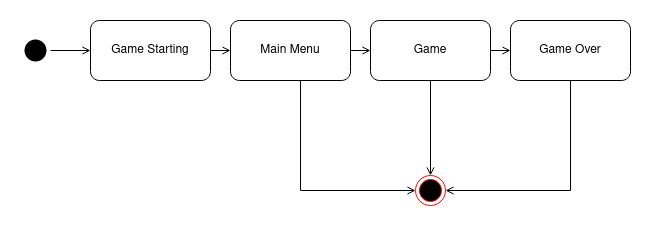

The diagram above was exported from draw.io. Its source (the exported page's mxGraphModel, read from the mxfile embedded in the PNG):
<mxGraphModel dx="869" dy="479" grid="1" gridSize="10" guides="1" tooltips="1" connect="1" arrows="1" fold="1" page="1" pageScale="1" pageWidth="850" pageHeight="1100" math="0" shadow="0">
  <root>
    <mxCell id="0" />
    <mxCell id="1" parent="0" />
    <mxCell id="Qy_oAN_VPOnHcFtMqCF6-1" value="" style="ellipse;html=1;shape=endState;fillColor=#000000;strokeColor=#ff0000;" vertex="1" parent="1">
      <mxGeometry x="535" y="500" width="30" height="30" as="geometry" />
    </mxCell>
    <mxCell id="Qy_oAN_VPOnHcFtMqCF6-13" style="edgeStyle=orthogonalEdgeStyle;rounded=0;orthogonalLoop=1;jettySize=auto;html=1;entryX=0;entryY=0.5;entryDx=0;entryDy=0;strokeWidth=1;endArrow=open;endFill=0;endSize=6;" edge="1" parent="1" source="Qy_oAN_VPOnHcFtMqCF6-2" target="Qy_oAN_VPOnHcFtMqCF6-3">
      <mxGeometry relative="1" as="geometry" />
    </mxCell>
    <mxCell id="Qy_oAN_VPOnHcFtMqCF6-2" value="" style="ellipse;html=1;shape=endState;fillColor=#000000;strokeColor=none;" vertex="1" parent="1">
      <mxGeometry x="140" y="360" width="30" height="30" as="geometry" />
    </mxCell>
    <mxCell id="opI13uQktb2d4Ju62lmZ-1" style="edgeStyle=none;rounded=0;orthogonalLoop=1;jettySize=auto;html=1;strokeWidth=1;endArrow=open;endFill=0;endSize=6;" edge="1" parent="1" source="Qy_oAN_VPOnHcFtMqCF6-3" target="Qy_oAN_VPOnHcFtMqCF6-4">
      <mxGeometry relative="1" as="geometry" />
    </mxCell>
    <mxCell id="Qy_oAN_VPOnHcFtMqCF6-3" value="Game Starting" style="rounded=1;whiteSpace=wrap;html=1;" vertex="1" parent="1">
      <mxGeometry x="210" y="345" width="120" height="60" as="geometry" />
    </mxCell>
    <mxCell id="Qy_oAN_VPOnHcFtMqCF6-7" style="edgeStyle=orthogonalEdgeStyle;rounded=0;orthogonalLoop=1;jettySize=auto;html=1;entryX=0;entryY=0.5;entryDx=0;entryDy=0;strokeWidth=1;endArrow=open;endFill=0;endSize=6;" edge="1" parent="1" source="Qy_oAN_VPOnHcFtMqCF6-4" target="Qy_oAN_VPOnHcFtMqCF6-1">
      <mxGeometry relative="1" as="geometry">
        <Array as="points">
          <mxPoint x="420" y="515" />
        </Array>
      </mxGeometry>
    </mxCell>
    <mxCell id="opI13uQktb2d4Ju62lmZ-2" style="edgeStyle=none;rounded=0;orthogonalLoop=1;jettySize=auto;html=1;entryX=0;entryY=0.5;entryDx=0;entryDy=0;strokeWidth=1;endArrow=open;endFill=0;endSize=6;" edge="1" parent="1" source="Qy_oAN_VPOnHcFtMqCF6-4" target="Qy_oAN_VPOnHcFtMqCF6-5">
      <mxGeometry relative="1" as="geometry" />
    </mxCell>
    <mxCell id="Qy_oAN_VPOnHcFtMqCF6-4" value="Main Menu" style="rounded=1;whiteSpace=wrap;html=1;" vertex="1" parent="1">
      <mxGeometry x="350" y="345" width="120" height="60" as="geometry" />
    </mxCell>
    <mxCell id="Qy_oAN_VPOnHcFtMqCF6-10" style="edgeStyle=orthogonalEdgeStyle;rounded=0;orthogonalLoop=1;jettySize=auto;html=1;strokeWidth=1;endArrow=open;endFill=0;endSize=6;" edge="1" parent="1" source="Qy_oAN_VPOnHcFtMqCF6-5">
      <mxGeometry relative="1" as="geometry">
        <mxPoint x="550" y="500" as="targetPoint" />
      </mxGeometry>
    </mxCell>
    <mxCell id="opI13uQktb2d4Ju62lmZ-3" style="edgeStyle=none;rounded=0;orthogonalLoop=1;jettySize=auto;html=1;strokeWidth=1;endArrow=open;endFill=0;endSize=6;" edge="1" parent="1" source="Qy_oAN_VPOnHcFtMqCF6-5" target="Qy_oAN_VPOnHcFtMqCF6-6">
      <mxGeometry relative="1" as="geometry" />
    </mxCell>
    <mxCell id="Qy_oAN_VPOnHcFtMqCF6-5" value="Game" style="rounded=1;whiteSpace=wrap;html=1;" vertex="1" parent="1">
      <mxGeometry x="490" y="345" width="120" height="60" as="geometry" />
    </mxCell>
    <mxCell id="Qy_oAN_VPOnHcFtMqCF6-12" style="edgeStyle=orthogonalEdgeStyle;rounded=0;orthogonalLoop=1;jettySize=auto;html=1;entryX=1;entryY=0.5;entryDx=0;entryDy=0;strokeWidth=1;endArrow=open;endFill=0;endSize=6;" edge="1" parent="1" source="Qy_oAN_VPOnHcFtMqCF6-6" target="Qy_oAN_VPOnHcFtMqCF6-1">
      <mxGeometry relative="1" as="geometry">
        <Array as="points">
          <mxPoint x="690" y="515" />
        </Array>
      </mxGeometry>
    </mxCell>
    <mxCell id="Qy_oAN_VPOnHcFtMqCF6-6" value="Game Over" style="rounded=1;whiteSpace=wrap;html=1;" vertex="1" parent="1">
      <mxGeometry x="630" y="345" width="120" height="60" as="geometry" />
    </mxCell>
  </root>
</mxGraphModel>